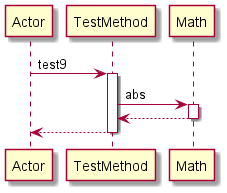

The diagram above was rendered by PlantUML. Its source (embedded in the PNG):
@startuml 
participant Actor 
Actor -> TestMethod: test9
activate TestMethod
TestMethod -> Math: abs
activate Math
Math-->TestMethod
deactivate Math
return 
@enduml